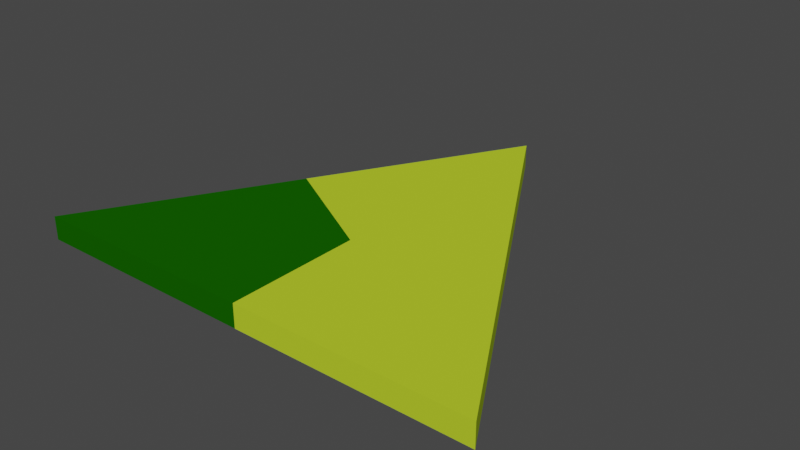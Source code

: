 # Source: FPP.blend  (saved by Blender 2.83.19; exported with 4.5.12 LTS)
import bpy
from mathutils import Matrix  # noqa: F401  (used for matrix-valued properties, if any)

bpy.ops.wm.read_factory_settings(use_empty=True)
scene = bpy.context.scene
scene.name = 'Scene'

# ---- collections
col_collection = bpy.data.collections.new('Collection'); scene.collection.children.link(col_collection)

# ---- materials (node trees are filled in below, after node groups)
mat_plains = bpy.data.materials.new('Plains')
mat_plains.use_transparent_shadow = False
mat_plains.diffuse_color = (0.5015, 0.686, 0.02891, 1.0)
mat_plains.specular_intensity = 0.0
mat_water = bpy.data.materials.new('Water')
mat_water.use_transparent_shadow = False
mat_water.diffuse_color = (0.05327, 0.238, 0.8, 1.0)
mat_water.specular_intensity = 0.0
mat_forest = bpy.data.materials.new('Forest')
mat_forest.use_transparent_shadow = False
mat_forest.diffuse_color = (0.007214, 0.1107, 0.0, 1.0)
mat_forest.specular_intensity = 0.0

# ---- material node trees

# ---- world
world_world = bpy.data.worlds.new('World'); scene.world = world_world
world_world.use_nodes = True; world_world.node_tree.nodes.clear()
_N = world_world.node_tree.nodes; _L = world_world.node_tree.links
n0 = _N.new('ShaderNodeOutputWorld'); n0.name = 'World Output'; n0.location = (300, 300)
n1 = _N.new('ShaderNodeBackground'); n1.name = 'Background'; n1.location = (10, 300)
n1.inputs[0].default_value = (0.05088, 0.05088, 0.05088, 1.0)
_L.new(n1.outputs[0], n0.inputs[0])
n0.is_active_output = True
world_world.color = (0.05088, 0.05088, 0.05088)
world_world.use_sun_shadow = False
world_world.sun_shadow_jitter_overblur = 0.0

# ---- meshes
me_cone = bpy.data.meshes.new('Cone')
me_cone.from_pydata([(1.916e-08, 0.9995, 0.04336), (-0.433, 0.2495, 0.04336), (-0.866, -0.5005, 0.04336), (-4.045e-08, -0.5005, 0.04336), (0.866, -0.5005, 0.04336), (0.433, 0.2495, 0.04336), (-1.064e-08, 0.003087, 0.04336), (0.433, 0.2495, -0.04336), (0.866, -0.5005, -0.04336), (-4.045e-08, -0.5005, -0.04336), (-0.866, -0.5005, -0.04336), (-0.433, 0.2495, -0.04336), (1.916e-08, 0.9995, -0.04336), (-1.064e-08, 0.003087, -0.04336)], [], [(12, 11, 1, 0), (11, 10, 2, 1), (10, 9, 3, 2), (7, 12, 0, 5), (11, 12, 7, 13), (10, 11, 13, 9), (8, 9, 13, 7), (4, 5, 6, 3), (2, 3, 6, 1), (1, 6, 5, 0), (8, 7, 5, 4), (9, 8, 4, 3)])
me_cone.polygons.foreach_set('material_index', [0, 2, 2, 0, 0, 2, 0, 0, 2, 0, 0, 0])
_uv = me_cone.uv_layers.new(name='UVMap')
_uv.uv.foreach_set('vector', [0.75, 0.49, 0.6461, 0.31, 0.6461, 0.31, 0.75, 0.49, 0.6461, 0.31, 0.5422, 0.13, 0.5422, 0.13, 0.6461, 0.31, 0.5422, 0.13, 0.75, 0.13, 0.75, 0.13, 0.5422, 0.13, 0.8539, 0.31, 0.75, 0.49, 0.75, 0.49, 0.8539, 0.31, 0.6461, 0.31, 0.75, 0.49, 0.8539, 0.31, 0.0, 0.0, 0.5422, 0.13, 0.6461, 0.31, 0.0, 0.0, 0.75, 0.13, 0.9578, 0.13, 0.75, 0.13, 0.0, 0.0, 0.8539, 0.31, 0.9578, 0.13, 0.8539, 0.31, 0.0, 0.0, 0.75, 0.13, 0.5422, 0.13, 0.75, 0.13, 0.0, 0.0, 0.6461, 0.31, 0.6461, 0.31, 0.0, 0.0, 0.8539, 0.31, 0.75, 0.49, 0.9578, 0.13, 0.8539, 0.31, 0.8539, 0.31, 0.9578, 0.13, 0.75, 0.13, 0.9578, 0.13, 0.9578, 0.13, 0.75, 0.13])
me_cone.materials.append(mat_plains)
me_cone.materials.append(mat_water)
me_cone.materials.append(mat_forest)
me_cone.use_remesh_fix_poles = True
me_cone.use_remesh_preserve_attributes = False
me_cone.use_mirror_vertex_groups = False
me_cone.update()

# ---- objects
ob_cone = bpy.data.objects.new('Cone', me_cone)

# ---- transforms, parenting, visibility, modifiers, constraints
ob_cone.location = (0.0, 0.0, 0.0)
ob_cone.lineart.crease_threshold = 0.0

# ---- collection membership
col_collection.objects.link(ob_cone)

# ---- scene / render settings (as saved in the file)
scene.frame_start = 1; scene.frame_end = 250; scene.frame_set(1)
scene.render.engine = 'BLENDER_EEVEE_NEXT'
scene.cycles.use_denoising = False
scene.cycles.samples = 128
scene.cycles.sampling_pattern = 'TABULATED_SOBOL'
scene.cycles.use_adaptive_sampling = False
scene.cycles.use_light_tree = False
scene.view_settings.view_transform = 'Filmic'
bpy.context.view_layer.update()

# ---- added for rendering (the .blend has no active camera and no usable light): camera, sun
cam_auto = bpy.data.cameras.new('AutoCamera')
cam_auto.lens = 50.0
cam_auto.sensor_width = 36.0
cam_auto.clip_end = 1000.0
ob_auto_camera = bpy.data.objects.new('AutoCamera', cam_auto)
scene.collection.objects.link(ob_auto_camera)
ob_auto_camera.location = (2.12147, -2.29628, 1.69718)
ob_auto_camera.rotation_euler = (1.09748, -7.21219e-08, 0.694738)
scene.camera = ob_auto_camera
light_auto_sun = bpy.data.lights.new('AutoSun', 'SUN')
light_auto_sun.energy = 3.0
light_auto_sun.angle = 0.0523599
ob_auto_sun = bpy.data.objects.new('AutoSun', light_auto_sun)
scene.collection.objects.link(ob_auto_sun)
ob_auto_sun.rotation_euler = (0.872665, 0.174533, 0.523599)
bpy.context.view_layer.update()
